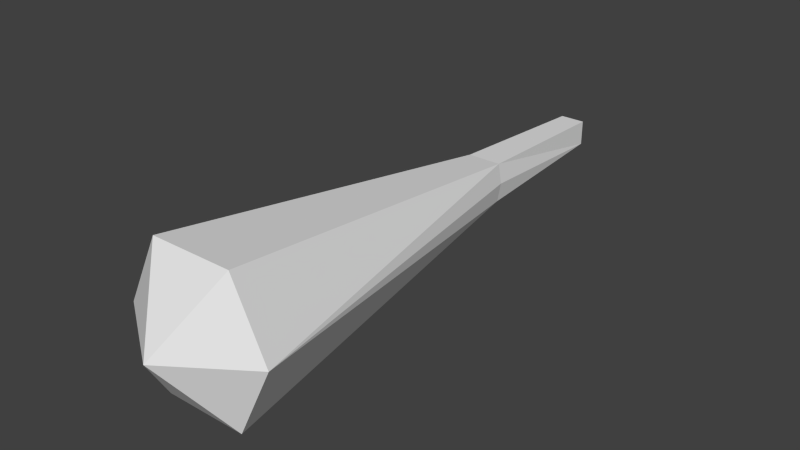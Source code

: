# Source: club.blend  (saved by Blender 2.69.0; exported with 4.5.12 LTS)
import bpy
from mathutils import Matrix  # noqa: F401  (used for matrix-valued properties, if any)

bpy.ops.wm.read_factory_settings(use_empty=True)
scene = bpy.context.scene
scene.name = 'Scene'

# ---- collections
col_collection_9 = bpy.data.collections.new('Collection 9'); scene.collection.children.link(col_collection_9)

# ---- world
world_world = bpy.data.worlds.new('World'); scene.world = world_world
world_world.color = (0.05088, 0.05088, 0.05088)
world_world.use_sun_shadow = False
world_world.sun_shadow_jitter_overblur = 0.0
world_world.cycles.sampling_method = 'MANUAL'
world_world.cycles.sample_map_resolution = 256

# ---- meshes
me_mesh_it18_dmspritedef = bpy.data.meshes.new('MESH_IT18_DMSPRITEDEF')
me_mesh_it18_dmspritedef.from_pydata([(0.06328, 0.07512, 0.2753), (0.04656, 0.04802, -0.3326), (0.04656, -0.04805, -0.3326), (-0.04951, -0.04805, -0.3326), (-0.04951, 0.04802, -0.3326), (-0.06721, 0.07512, 0.2753), (0.06328, -0.07515, 0.2753), (0.07634, 4.3e-05, 0.2753), (-0.08113, 4.3e-05, 0.2753), (-0.06721, -0.07515, 0.2753), (0.06328, 0.07512, 0.2753), (0.04656, 0.04802, -0.3326), (0.04656, -0.04805, -0.3326), (-0.04951, -0.04805, -0.3326), (-0.04951, 0.04802, -0.3326), (-0.06721, 0.07512, 0.2753), (0.06328, -0.07515, 0.2753), (0.1563, 0.2659, 1.657), (0.1563, -0.2749, 1.657), (-0.1562, -0.2749, 1.657), (-0.1562, 0.2659, 1.657), (-0.06721, -0.07515, 0.2753), (0.04656, 0.04802, -0.3326), (0.04656, -0.04805, -0.3326), (-0.04951, 0.04802, -0.3326), (0.2879, -0.001055, 1.657), (-0.1562, -0.2749, 1.657), (-0.2879, -0.001055, 1.657), (-0.1562, 0.2659, 1.657), (0.1563, 0.2659, 1.657), (0.1563, -0.2749, 1.657), (4.7e-05, -0.002886, 1.851), (0.1563, 0.2659, 1.657), (0.2879, -0.001055, 1.657), (0.1563, -0.2749, 1.657), (-0.1562, -0.2749, 1.657), (-0.2879, -0.001055, 1.657), (-0.1562, 0.2659, 1.657), (4.7e-05, -0.002886, 1.851), (0.2879, -0.001055, 1.657), (-0.2879, -0.001055, 1.657), (4.7e-05, -0.002886, 1.851), (0.1563, 0.2659, 1.657), (0.1563, -0.2749, 1.657), (4.7e-05, -0.002886, 1.851), (4.7e-05, -0.002886, 1.851), (-0.1562, -0.2749, 1.657), (-0.1562, 0.2659, 1.657)], [], [(1, 0, 2), (4, 3, 5), (14, 15, 11), (12, 6, 3), (13, 24, 23), (22, 23, 24), (16, 2, 7), (2, 0, 7), (5, 3, 8), (3, 9, 8), (17, 25, 0), (0, 25, 7), (18, 16, 25), (7, 25, 16), (20, 5, 27), (8, 27, 5), (8, 9, 27), (19, 27, 9), (10, 11, 15), (21, 3, 6), (15, 28, 10), (10, 28, 29), (30, 26, 6), (21, 6, 26), (32, 31, 33), (38, 34, 39), (35, 41, 36), (44, 37, 40), (47, 45, 42), (43, 45, 46)])
_uv = me_mesh_it18_dmspritedef.uv_layers.new(name='UVMap')
_uv.uv.foreach_set('vector', [0.5742, 1.0, 0.6133, 0.7422, 0.4375, 1.0, 0.5742, 1.0, 0.4375, 1.0, 0.6133, 0.7422, 0.4375, 1.0, 0.4102, 0.7422, 0.5625, 1.0, 0.5625, 1.0, 0.5859, 0.7422, 0.4375, 1.0, 0.4375, 0.4336, 0.5742, 0.4336, 0.4375, 0.5625, 0.5742, 0.5625, 0.4375, 0.5625, 0.5742, 0.4336, 0.3984, 0.7422, 0.4375, 1.0, 0.5078, 0.7422, 0.4375, 1.0, 0.6133, 0.7422, 0.5078, 0.7422, 0.6133, 0.7422, 0.4375, 1.0, 0.5078, 0.7422, 0.4375, 1.0, 0.3984, 0.7422, 0.5078, 0.7422, 1.0, 0.0, 0.5078, 0.0, 0.6133, 0.7422, 0.6133, 0.7422, 0.5078, 0.0, 0.5078, 0.7422, 0.0, 0.0, 0.3984, 0.7422, 0.5078, 0.0, 0.5078, 0.7422, 0.5078, 0.0, 0.3984, 0.7422, 1.0, 0.0, 0.6133, 0.7422, 0.5078, 0.0, 0.5078, 0.7422, 0.5078, 0.0, 0.6133, 0.7422, 0.5078, 0.7422, 0.3984, 0.7422, 0.5078, 0.0, 0.0, 0.0, 0.5078, 0.0, 0.3984, 0.7422, 0.5859, 0.7422, 0.5625, 1.0, 0.4102, 0.7422, 0.4102, 0.7422, 0.4375, 1.0, 0.5859, 0.7422, 0.4102, 0.7422, 0.2305, 0.0, 0.5859, 0.7422, 0.5859, 0.7422, 0.2305, 0.0, 0.7695, 0.0, 0.7695, 0.0, 0.2305, 0.0, 0.5859, 0.7422, 0.4102, 0.7422, 0.5859, 0.7422, 0.2305, 0.0, 1.082, 0.01172, 0.4922, 0.9492, 0.09766, -0.01172, 0.5742, 0.9531, -0.03516, 0.0, 0.9961, -0.01562, 0.9883, -0.02344, 0.4648, 0.9609, -0.02344, 0.05859, 0.5586, 1.016, 0.04688, -0.03125, 1.027, 0.04688, 1.0, 0.0, 0.5, 1.0, 0.0, 0.0, 1.0, 0.0, 0.5, 1.0, 0.0, 0.0])
me_mesh_it18_dmspritedef.use_remesh_preserve_volume = False
me_mesh_it18_dmspritedef.use_remesh_preserve_attributes = False
me_mesh_it18_dmspritedef.use_mirror_vertex_groups = False
me_mesh_it18_dmspritedef.update()

# ---- objects
ob_mesh_it18_dmspritedef = bpy.data.objects.new('MESH_IT18_DMSPRITEDEF', me_mesh_it18_dmspritedef)

# ---- transforms, parenting, visibility, modifiers, constraints
ob_mesh_it18_dmspritedef.location = (0.0, 0.0, 0.0)
ob_mesh_it18_dmspritedef.rotation_euler = (1.571, -0.0, 0.0)
ob_mesh_it18_dmspritedef.lineart.crease_threshold = 0.0

# ---- collection membership
col_collection_9.objects.link(ob_mesh_it18_dmspritedef)

# ---- scene / render settings (as saved in the file)
scene.frame_start = 1; scene.frame_end = 250; scene.frame_set(29)
scene.render.engine = 'BLENDER_EEVEE_NEXT'
scene.render.image_settings.color_mode = 'RGB'
scene.render.image_settings.compression = 90
scene.render.resolution_percentage = 50
scene.render.dither_intensity = 0.0
scene.cycles.use_denoising = False
scene.cycles.samples = 10
scene.cycles.sampling_pattern = 'TABULATED_SOBOL'
scene.cycles.light_sampling_threshold = 0.0
scene.cycles.use_adaptive_sampling = False
scene.cycles.use_light_tree = False
scene.cycles.blur_glossy = 0.0
scene.cycles.volume_bounces = 1
scene.cycles.pixel_filter_type = 'GAUSSIAN'
scene.cycles.sample_clamp_indirect = 0.0
scene.view_settings.view_transform = 'Standard'
bpy.context.view_layer.update()

# ---- added for rendering (the .blend has no active camera and no usable light): camera, sun
cam_auto = bpy.data.cameras.new('AutoCamera')
cam_auto.lens = 50.0
cam_auto.sensor_width = 36.0
cam_auto.clip_end = 1000.0
ob_auto_camera = bpy.data.objects.new('AutoCamera', cam_auto)
scene.collection.objects.link(ob_auto_camera)
ob_auto_camera.location = (2.14875, -3.33791, 1.71454)
ob_auto_camera.rotation_euler = (1.09748, -7.21219e-08, 0.694738)
scene.camera = ob_auto_camera
light_auto_sun = bpy.data.lights.new('AutoSun', 'SUN')
light_auto_sun.energy = 3.0
light_auto_sun.angle = 0.0523599
ob_auto_sun = bpy.data.objects.new('AutoSun', light_auto_sun)
scene.collection.objects.link(ob_auto_sun)
ob_auto_sun.rotation_euler = (0.872665, 0.174533, 0.523599)
bpy.context.view_layer.update()
